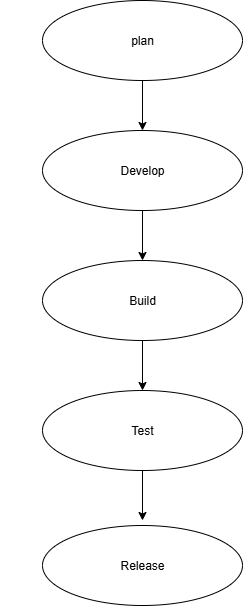

The diagram above was exported from draw.io. Its source (the exported page's mxGraphModel, read from the mxfile embedded in the PNG):
<mxGraphModel dx="1042" dy="562" grid="1" gridSize="10" guides="1" tooltips="1" connect="1" arrows="1" fold="1" page="1" pageScale="1" pageWidth="827" pageHeight="1169" math="0" shadow="0">
  <root>
    <mxCell id="0" />
    <mxCell id="1" parent="0" />
    <mxCell id="Yay18Z_GJHyGdHmbXDiI-3" style="edgeStyle=orthogonalEdgeStyle;rounded=0;orthogonalLoop=1;jettySize=auto;html=1;exitX=0.5;exitY=1;exitDx=0;exitDy=0;" parent="1" edge="1">
      <mxGeometry relative="1" as="geometry">
        <mxPoint x="295" y="220" as="sourcePoint" />
        <mxPoint x="295" y="220" as="targetPoint" />
      </mxGeometry>
    </mxCell>
    <mxCell id="Yay18Z_GJHyGdHmbXDiI-5" value="Develop" style="ellipse;whiteSpace=wrap;html=1;" parent="1" vertex="1">
      <mxGeometry x="330" y="150" width="200" height="80" as="geometry" />
    </mxCell>
    <mxCell id="Yay18Z_GJHyGdHmbXDiI-10" value="plan" style="ellipse;whiteSpace=wrap;html=1;" parent="1" vertex="1">
      <mxGeometry x="330" y="20" width="200" height="80" as="geometry" />
    </mxCell>
    <mxCell id="Yay18Z_GJHyGdHmbXDiI-11" value="Build" style="ellipse;whiteSpace=wrap;html=1;" parent="1" vertex="1">
      <mxGeometry x="330" y="280" width="200" height="80" as="geometry" />
    </mxCell>
    <mxCell id="xeippqz2hY3A-UWA5IXp-10" value="" style="endArrow=classic;html=1;rounded=0;" edge="1" parent="1" source="xeippqz2hY3A-UWA5IXp-11">
      <mxGeometry width="50" height="50" relative="1" as="geometry">
        <mxPoint x="389" y="490" as="sourcePoint" />
        <mxPoint x="430" y="460" as="targetPoint" />
      </mxGeometry>
    </mxCell>
    <mxCell id="xeippqz2hY3A-UWA5IXp-18" value="Text" style="edgeLabel;html=1;align=center;verticalAlign=middle;resizable=0;points=[];" vertex="1" connectable="0" parent="xeippqz2hY3A-UWA5IXp-10">
      <mxGeometry x="0.269" relative="1" as="geometry">
        <mxPoint as="offset" />
      </mxGeometry>
    </mxCell>
    <mxCell id="xeippqz2hY3A-UWA5IXp-16" value="Release" style="ellipse;whiteSpace=wrap;html=1;" vertex="1" parent="1">
      <mxGeometry x="330" y="545" width="200" height="80" as="geometry" />
    </mxCell>
    <mxCell id="xeippqz2hY3A-UWA5IXp-19" value="" style="endArrow=classic;html=1;rounded=0;" edge="1" parent="1" source="Yay18Z_GJHyGdHmbXDiI-11" target="xeippqz2hY3A-UWA5IXp-11">
      <mxGeometry width="50" height="50" relative="1" as="geometry">
        <mxPoint x="430" y="350" as="sourcePoint" />
        <mxPoint x="430" y="460" as="targetPoint" />
      </mxGeometry>
    </mxCell>
    <mxCell id="xeippqz2hY3A-UWA5IXp-11" value="Test" style="ellipse;whiteSpace=wrap;html=1;" vertex="1" parent="1">
      <mxGeometry x="330" y="410" width="200" height="80" as="geometry" />
    </mxCell>
    <mxCell id="xeippqz2hY3A-UWA5IXp-23" value="" style="endArrow=classic;html=1;rounded=0;exitX=0.5;exitY=1;exitDx=0;exitDy=0;" edge="1" parent="1" source="xeippqz2hY3A-UWA5IXp-11">
      <mxGeometry width="50" height="50" relative="1" as="geometry">
        <mxPoint x="370" y="490" as="sourcePoint" />
        <mxPoint x="430" y="540" as="targetPoint" />
      </mxGeometry>
    </mxCell>
    <mxCell id="xeippqz2hY3A-UWA5IXp-24" value="" style="endArrow=classic;html=1;rounded=0;exitX=0.5;exitY=1;exitDx=0;exitDy=0;entryX=0.5;entryY=0;entryDx=0;entryDy=0;" edge="1" parent="1" source="Yay18Z_GJHyGdHmbXDiI-5" target="Yay18Z_GJHyGdHmbXDiI-11">
      <mxGeometry width="50" height="50" relative="1" as="geometry">
        <mxPoint x="370" y="330" as="sourcePoint" />
        <mxPoint x="420" y="280" as="targetPoint" />
      </mxGeometry>
    </mxCell>
    <mxCell id="xeippqz2hY3A-UWA5IXp-30" value="" style="endArrow=classic;html=1;rounded=0;exitX=0.5;exitY=1;exitDx=0;exitDy=0;" edge="1" parent="1" source="Yay18Z_GJHyGdHmbXDiI-10" target="Yay18Z_GJHyGdHmbXDiI-5">
      <mxGeometry width="50" height="50" relative="1" as="geometry">
        <mxPoint x="310" y="330" as="sourcePoint" />
        <mxPoint x="360" y="280" as="targetPoint" />
      </mxGeometry>
    </mxCell>
  </root>
</mxGraphModel>